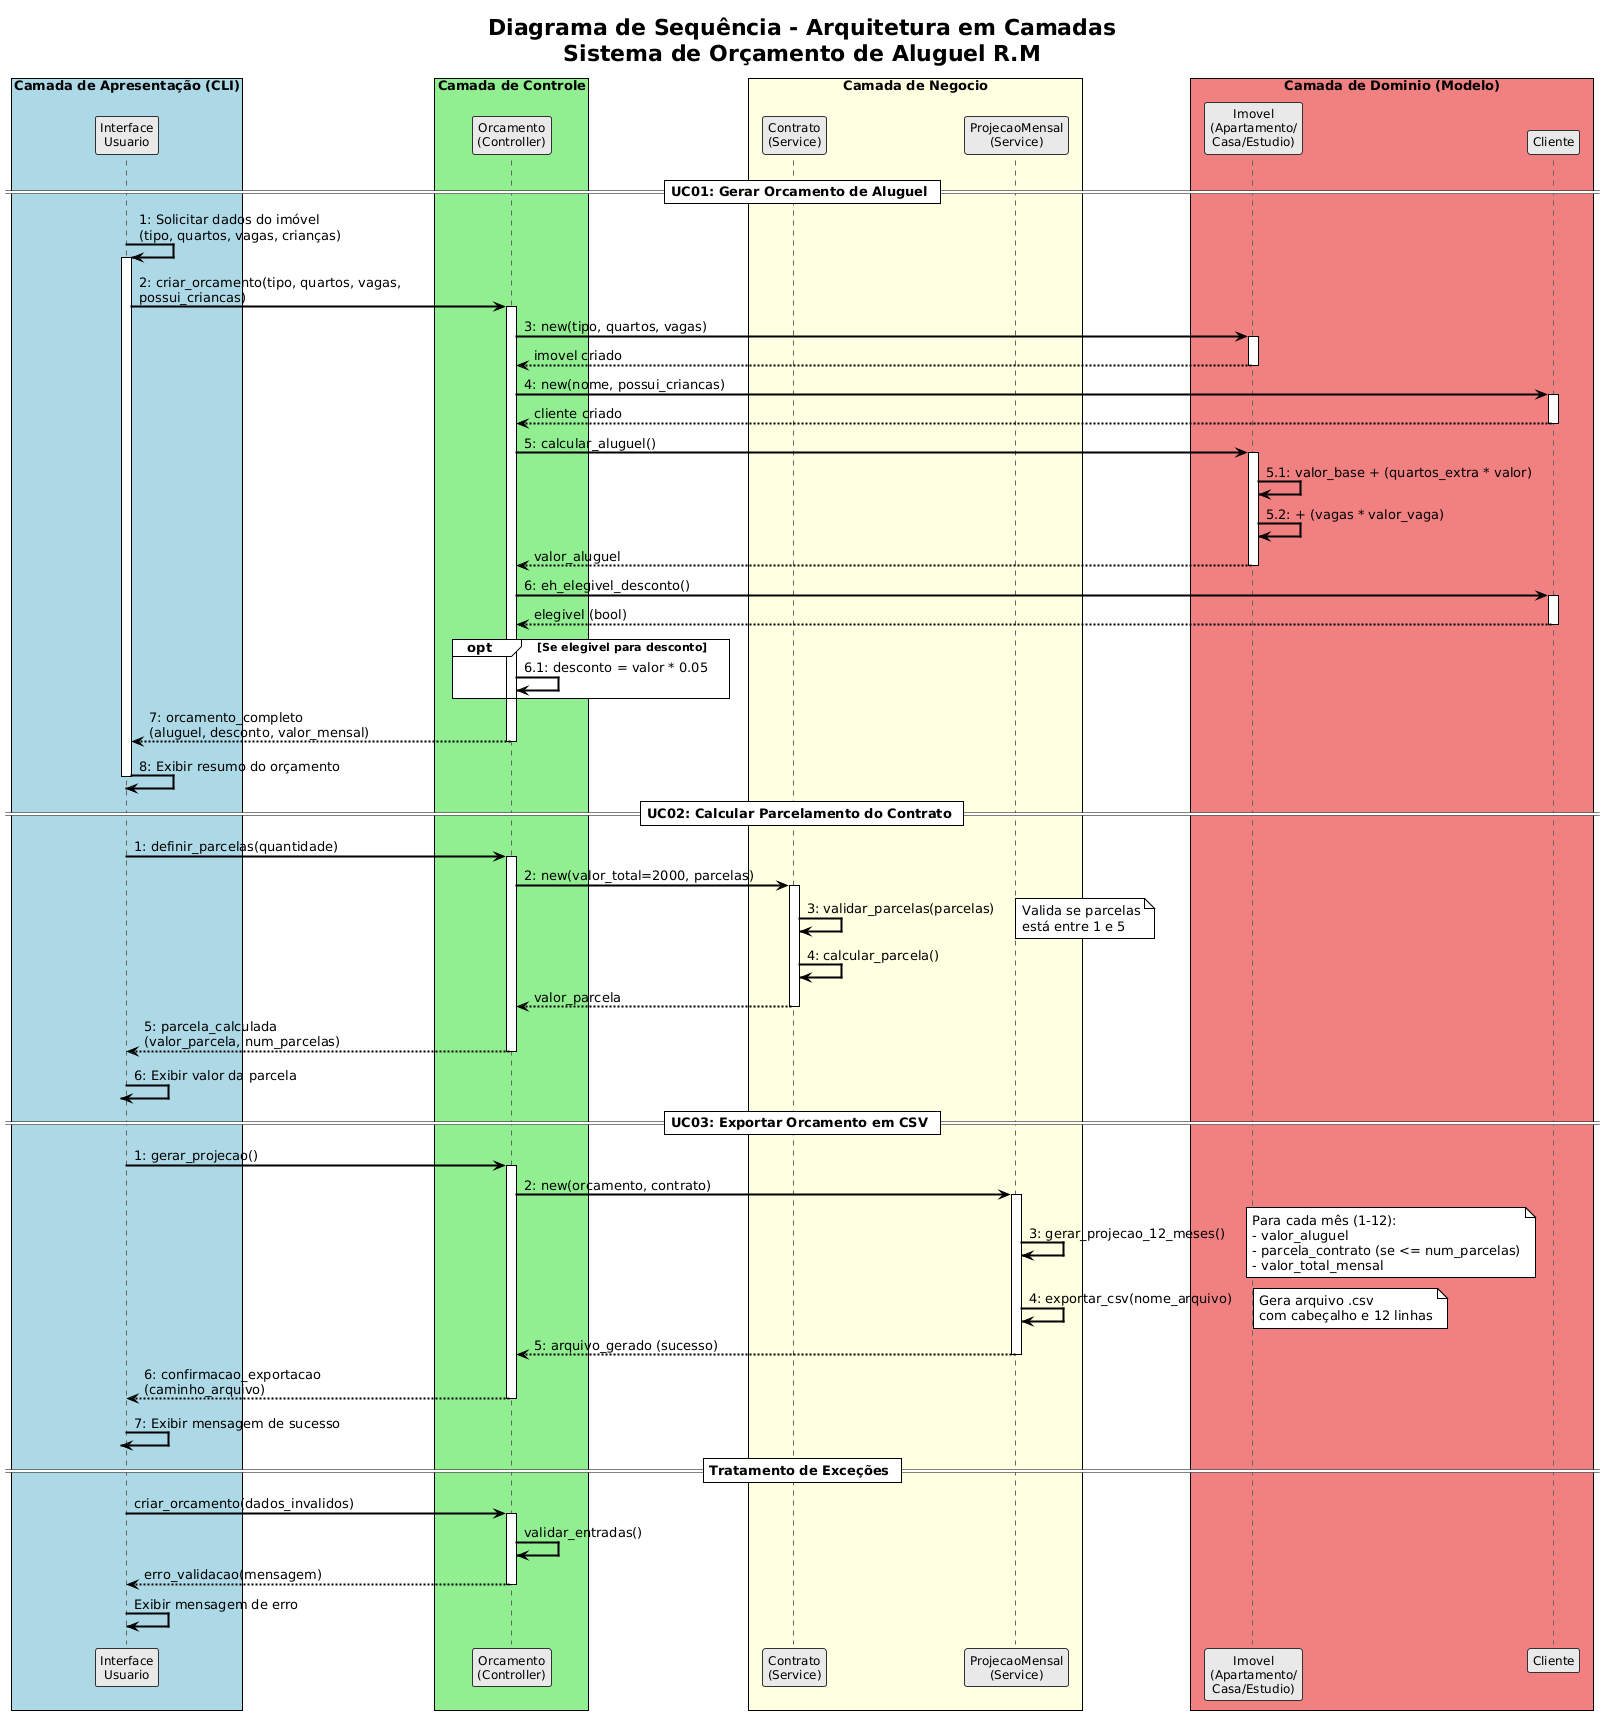

The diagram above was rendered by PlantUML. Its source (embedded in the PNG):
@startuml diagrama-sequencia-arquitetura-camadas
!theme plain

title Diagrama de Sequência - Arquitetura em Camadas\nSistema de Orçamento de Aluguel R.M

skinparam backgroundColor #FEFEFE
skinparam sequenceArrowThickness 2
skinparam sequenceLifeLineBorderColor #666666
skinparam sequenceParticipantBorderColor #333333
skinparam sequenceParticipantBackgroundColor #E8E8E8
skinparam sequenceParticipantFontSize 12
skinparam sequenceMessageFontSize 11

' ==========================================
' CAMADAS DA ARQUITETURA
' ==========================================

box "Camada de Apresentação (CLI)" #LightBlue
    participant "Interface\nUsuario" as UI
end box

box "Camada de Controle" #LightGreen
    participant "Orcamento\n(Controller)" as ORC
end box

box "Camada de Negocio" #LightYellow
    participant "Contrato\n(Service)" as CONT
    participant "ProjecaoMensal\n(Service)" as PROJ
end box

box "Camada de Dominio (Modelo)" #LightCoral
    participant "Imovel\n(Apartamento/\nCasa/Estudio)" as IMV
    participant "Cliente" as CLI
end box

' ==========================================
' UC01: GERAR ORCAMENTO DE ALUGUEL
' ==========================================

== UC01: Gerar Orcamento de Aluguel ==

UI -> UI: 1: Solicitar dados do imóvel\n(tipo, quartos, vagas, crianças)
activate UI

UI -> ORC: 2: criar_orcamento(tipo, quartos, vagas,\npossui_criancas)
activate ORC

ORC -> IMV: 3: new(tipo, quartos, vagas)
activate IMV
IMV --> ORC: imovel criado
deactivate IMV

ORC -> CLI: 4: new(nome, possui_criancas)
activate CLI
CLI --> ORC: cliente criado
deactivate CLI

ORC -> IMV: 5: calcular_aluguel()
activate IMV
IMV -> IMV: 5.1: valor_base + (quartos_extra * valor)
IMV -> IMV: 5.2: + (vagas * valor_vaga)
IMV --> ORC: valor_aluguel
deactivate IMV

ORC -> CLI: 6: eh_elegivel_desconto()
activate CLI
CLI --> ORC: elegivel (bool)
deactivate CLI

opt Se elegivel para desconto
    ORC -> ORC: 6.1: desconto = valor * 0.05
end

ORC --> UI: 7: orcamento_completo\n(aluguel, desconto, valor_mensal)
deactivate ORC

UI -> UI: 8: Exibir resumo do orçamento
deactivate UI

' ==========================================
' UC02: CALCULAR PARCELAMENTO DO CONTRATO
' ==========================================

== UC02: Calcular Parcelamento do Contrato ==

UI -> ORC: 1: definir_parcelas(quantidade)
activate ORC

ORC -> CONT: 2: new(valor_total=2000, parcelas)
activate CONT
CONT -> CONT: 3: validar_parcelas(parcelas)
note right
    Valida se parcelas
    está entre 1 e 5
end note

CONT -> CONT: 4: calcular_parcela()
CONT --> ORC: valor_parcela
deactivate CONT

ORC --> UI: 5: parcela_calculada\n(valor_parcela, num_parcelas)
deactivate ORC

UI -> UI: 6: Exibir valor da parcela
deactivate UI

' ==========================================
' UC03: EXPORTAR ORCAMENTO EM CSV
' ==========================================

== UC03: Exportar Orcamento em CSV ==

UI -> ORC: 1: gerar_projecao()
activate ORC

ORC -> PROJ: 2: new(orcamento, contrato)
activate PROJ

PROJ -> PROJ: 3: gerar_projecao_12_meses()
note right
    Para cada mês (1-12):
    - valor_aluguel
    - parcela_contrato (se <= num_parcelas)
    - valor_total_mensal
end note

PROJ -> PROJ: 4: exportar_csv(nome_arquivo)
note right
    Gera arquivo .csv
    com cabeçalho e 12 linhas
end note

PROJ --> ORC: 5: arquivo_gerado (sucesso)
deactivate PROJ

ORC --> UI: 6: confirmacao_exportacao\n(caminho_arquivo)
deactivate ORC

UI -> UI: 7: Exibir mensagem de sucesso
deactivate UI

' ==========================================
' FLUXO ALTERNATIVO - ERROS
' ==========================================

== Tratamento de Exceções ==

UI -> ORC: criar_orcamento(dados_invalidos)
activate ORC
ORC -> ORC: validar_entradas()
ORC --> UI: erro_validacao(mensagem)
deactivate ORC
UI -> UI: Exibir mensagem de erro

@enduml